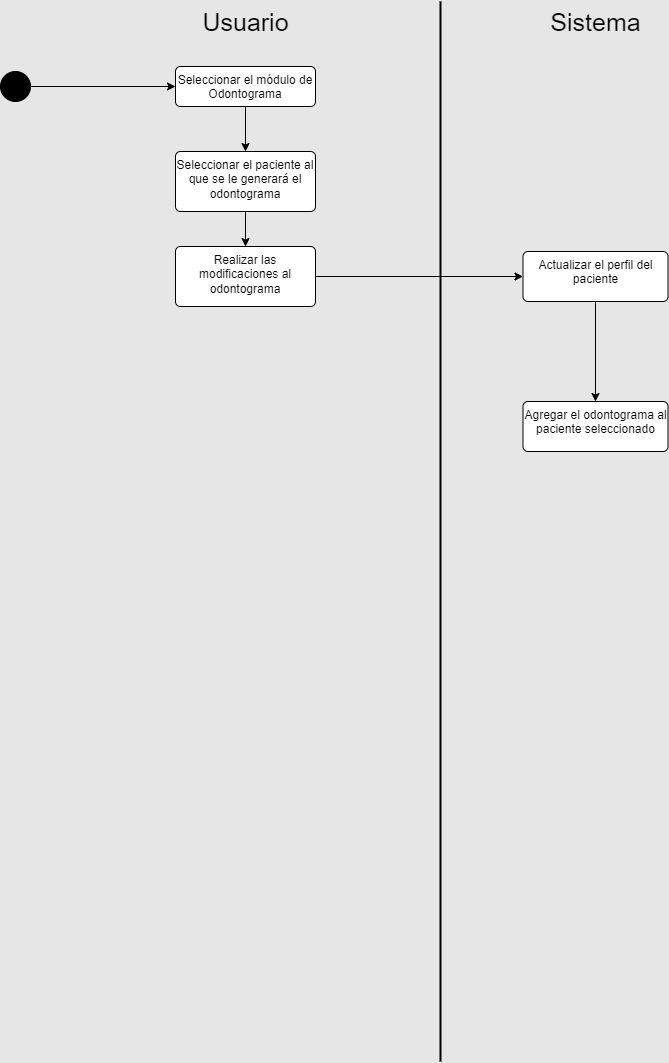

The diagram above was exported from draw.io. Its source (the exported page's mxGraphModel, read from the mxfile embedded in the PNG):
<mxGraphModel dx="1009" dy="573" grid="1" gridSize="10" guides="1" tooltips="1" connect="1" arrows="1" fold="1" page="1" pageScale="1" pageWidth="827" pageHeight="1169" background="#E6E6E6" math="0" shadow="0">
  <root>
    <mxCell id="0" />
    <mxCell id="1" parent="0" />
    <mxCell id="BixwldaT-2lfnaOfR9Yi-1" style="edgeStyle=orthogonalEdgeStyle;rounded=0;orthogonalLoop=1;jettySize=auto;html=1;" edge="1" parent="1" source="BixwldaT-2lfnaOfR9Yi-2" target="BixwldaT-2lfnaOfR9Yi-7">
      <mxGeometry relative="1" as="geometry" />
    </mxCell>
    <mxCell id="BixwldaT-2lfnaOfR9Yi-2" value="" style="ellipse;fillColor=strokeColor;html=1;" vertex="1" parent="1">
      <mxGeometry x="90" y="100" width="30" height="30" as="geometry" />
    </mxCell>
    <mxCell id="BixwldaT-2lfnaOfR9Yi-3" value="Sistema" style="text;html=1;align=center;verticalAlign=middle;resizable=0;points=[];autosize=1;strokeColor=none;fillColor=none;fontSize=25;" vertex="1" parent="1">
      <mxGeometry x="630" y="30" width="110" height="40" as="geometry" />
    </mxCell>
    <mxCell id="BixwldaT-2lfnaOfR9Yi-4" value="Usuario" style="text;html=1;align=center;verticalAlign=middle;resizable=0;points=[];autosize=1;strokeColor=none;fillColor=none;fontSize=25;" vertex="1" parent="1">
      <mxGeometry x="280" y="30" width="110" height="40" as="geometry" />
    </mxCell>
    <mxCell id="BixwldaT-2lfnaOfR9Yi-5" value="" style="endArrow=none;html=1;rounded=0;strokeWidth=2;" edge="1" parent="1">
      <mxGeometry width="50" height="50" relative="1" as="geometry">
        <mxPoint x="530" y="1090" as="sourcePoint" />
        <mxPoint x="530" y="30" as="targetPoint" />
      </mxGeometry>
    </mxCell>
    <mxCell id="BixwldaT-2lfnaOfR9Yi-6" style="edgeStyle=orthogonalEdgeStyle;rounded=0;orthogonalLoop=1;jettySize=auto;html=1;" edge="1" parent="1" source="BixwldaT-2lfnaOfR9Yi-7" target="BixwldaT-2lfnaOfR9Yi-14">
      <mxGeometry relative="1" as="geometry" />
    </mxCell>
    <mxCell id="BixwldaT-2lfnaOfR9Yi-7" value="Seleccionar el módulo de Odontograma" style="html=1;align=center;verticalAlign=top;rounded=1;absoluteArcSize=1;arcSize=10;dashed=0;whiteSpace=wrap;" vertex="1" parent="1">
      <mxGeometry x="265" y="95" width="140" height="40" as="geometry" />
    </mxCell>
    <mxCell id="BixwldaT-2lfnaOfR9Yi-8" style="edgeStyle=orthogonalEdgeStyle;rounded=0;orthogonalLoop=1;jettySize=auto;html=1;" edge="1" parent="1" source="BixwldaT-2lfnaOfR9Yi-9" target="BixwldaT-2lfnaOfR9Yi-11">
      <mxGeometry relative="1" as="geometry" />
    </mxCell>
    <mxCell id="BixwldaT-2lfnaOfR9Yi-9" value="Realizar las modificaciones al odontograma" style="html=1;align=center;verticalAlign=top;rounded=1;absoluteArcSize=1;arcSize=10;dashed=0;whiteSpace=wrap;" vertex="1" parent="1">
      <mxGeometry x="265" y="275" width="140" height="60" as="geometry" />
    </mxCell>
    <mxCell id="BixwldaT-2lfnaOfR9Yi-10" style="edgeStyle=orthogonalEdgeStyle;rounded=0;orthogonalLoop=1;jettySize=auto;html=1;" edge="1" parent="1" source="BixwldaT-2lfnaOfR9Yi-11" target="BixwldaT-2lfnaOfR9Yi-12">
      <mxGeometry relative="1" as="geometry" />
    </mxCell>
    <mxCell id="BixwldaT-2lfnaOfR9Yi-11" value="Actualizar el perfil del paciente" style="html=1;align=center;verticalAlign=top;rounded=1;absoluteArcSize=1;arcSize=10;dashed=0;whiteSpace=wrap;" vertex="1" parent="1">
      <mxGeometry x="612.5" y="280" width="145" height="50" as="geometry" />
    </mxCell>
    <mxCell id="BixwldaT-2lfnaOfR9Yi-12" value="Agregar el odontograma al paciente seleccionado" style="html=1;align=center;verticalAlign=top;rounded=1;absoluteArcSize=1;arcSize=10;dashed=0;whiteSpace=wrap;" vertex="1" parent="1">
      <mxGeometry x="612.5" y="430" width="145" height="50" as="geometry" />
    </mxCell>
    <mxCell id="BixwldaT-2lfnaOfR9Yi-13" style="edgeStyle=orthogonalEdgeStyle;rounded=0;orthogonalLoop=1;jettySize=auto;html=1;" edge="1" parent="1" source="BixwldaT-2lfnaOfR9Yi-14" target="BixwldaT-2lfnaOfR9Yi-9">
      <mxGeometry relative="1" as="geometry" />
    </mxCell>
    <mxCell id="BixwldaT-2lfnaOfR9Yi-14" value="Seleccionar el paciente al que se le generará el odontograma" style="html=1;align=center;verticalAlign=top;rounded=1;absoluteArcSize=1;arcSize=10;dashed=0;whiteSpace=wrap;" vertex="1" parent="1">
      <mxGeometry x="265" y="180" width="140" height="60" as="geometry" />
    </mxCell>
  </root>
</mxGraphModel>